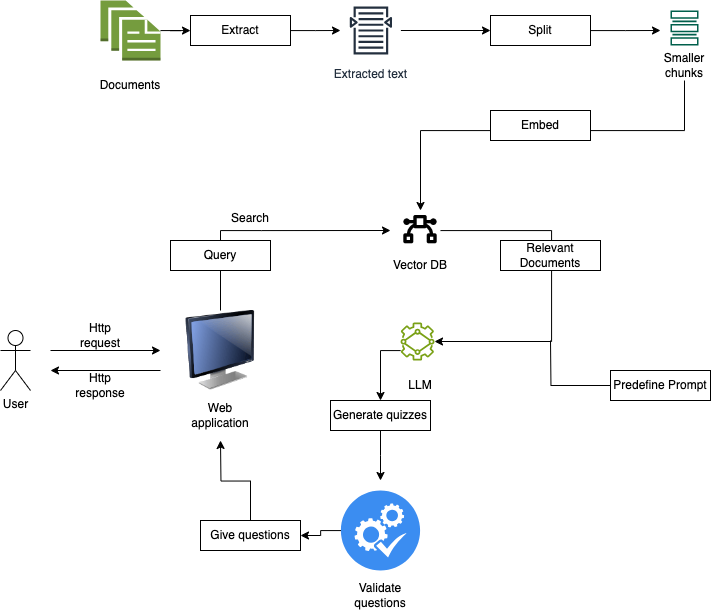

The diagram above was exported from draw.io. Its source (the exported page's mxGraphModel, read from the mxfile embedded in the PNG):
<mxGraphModel dx="1098" dy="1783" grid="1" gridSize="10" guides="1" tooltips="1" connect="1" arrows="1" fold="1" page="1" pageScale="1" pageWidth="827" pageHeight="1169" math="0" shadow="0">
  <root>
    <mxCell id="0" />
    <mxCell id="1" parent="0" />
    <mxCell id="kHFWY-4QHkdwmGaJWlgz-1" value="User" style="shape=umlActor;verticalLabelPosition=bottom;verticalAlign=top;html=1;outlineConnect=0;" vertex="1" parent="1">
      <mxGeometry x="150" y="200" width="30" height="60" as="geometry" />
    </mxCell>
    <mxCell id="kHFWY-4QHkdwmGaJWlgz-3" value="" style="endArrow=classic;html=1;rounded=0;" edge="1" parent="1">
      <mxGeometry width="50" height="50" relative="1" as="geometry">
        <mxPoint x="200" y="220" as="sourcePoint" />
        <mxPoint x="310" y="220" as="targetPoint" />
      </mxGeometry>
    </mxCell>
    <mxCell id="kHFWY-4QHkdwmGaJWlgz-4" value="" style="endArrow=classic;html=1;rounded=0;" edge="1" parent="1">
      <mxGeometry width="50" height="50" relative="1" as="geometry">
        <mxPoint x="310" y="240" as="sourcePoint" />
        <mxPoint x="200" y="240" as="targetPoint" />
      </mxGeometry>
    </mxCell>
    <mxCell id="kHFWY-4QHkdwmGaJWlgz-5" value="Http request" style="text;html=1;align=center;verticalAlign=middle;whiteSpace=wrap;rounded=0;" vertex="1" parent="1">
      <mxGeometry x="220" y="190" width="60" height="30" as="geometry" />
    </mxCell>
    <mxCell id="kHFWY-4QHkdwmGaJWlgz-6" value="Http response" style="text;html=1;align=center;verticalAlign=middle;whiteSpace=wrap;rounded=0;" vertex="1" parent="1">
      <mxGeometry x="220" y="240" width="60" height="30" as="geometry" />
    </mxCell>
    <mxCell id="kHFWY-4QHkdwmGaJWlgz-16" style="edgeStyle=orthogonalEdgeStyle;rounded=0;orthogonalLoop=1;jettySize=auto;html=1;" edge="1" parent="1" source="kHFWY-4QHkdwmGaJWlgz-7" target="kHFWY-4QHkdwmGaJWlgz-13">
      <mxGeometry relative="1" as="geometry">
        <mxPoint x="610" y="220" as="targetPoint" />
        <Array as="points">
          <mxPoint x="701" y="100" />
          <mxPoint x="701" y="211" />
        </Array>
      </mxGeometry>
    </mxCell>
    <mxCell id="kHFWY-4QHkdwmGaJWlgz-7" value="" style="shape=image;html=1;verticalAlign=top;verticalLabelPosition=bottom;labelBackgroundColor=#ffffff;imageAspect=0;aspect=fixed;image=https://cdn2.iconfinder.com/data/icons/boxicons-regular-vol-3/24/bx-vector-128.png" vertex="1" parent="1">
      <mxGeometry x="550" y="80" width="40" height="40" as="geometry" />
    </mxCell>
    <mxCell id="kHFWY-4QHkdwmGaJWlgz-11" style="edgeStyle=orthogonalEdgeStyle;rounded=0;orthogonalLoop=1;jettySize=auto;html=1;" edge="1" parent="1" source="kHFWY-4QHkdwmGaJWlgz-8">
      <mxGeometry relative="1" as="geometry">
        <mxPoint x="540" y="100" as="targetPoint" />
        <Array as="points">
          <mxPoint x="370" y="100" />
          <mxPoint x="411" y="100" />
        </Array>
      </mxGeometry>
    </mxCell>
    <mxCell id="kHFWY-4QHkdwmGaJWlgz-8" value="" style="image;html=1;image=img/lib/clip_art/computers/Monitor_128x128.png" vertex="1" parent="1">
      <mxGeometry x="330" y="180" width="80" height="80" as="geometry" />
    </mxCell>
    <mxCell id="kHFWY-4QHkdwmGaJWlgz-9" value="Web application" style="text;html=1;align=center;verticalAlign=middle;whiteSpace=wrap;rounded=0;" vertex="1" parent="1">
      <mxGeometry x="340" y="270" width="60" height="30" as="geometry" />
    </mxCell>
    <mxCell id="kHFWY-4QHkdwmGaJWlgz-10" value="Vector DB" style="text;html=1;align=center;verticalAlign=middle;whiteSpace=wrap;rounded=0;" vertex="1" parent="1">
      <mxGeometry x="540" y="120" width="60" height="30" as="geometry" />
    </mxCell>
    <mxCell id="kHFWY-4QHkdwmGaJWlgz-12" value="Search" style="text;html=1;align=center;verticalAlign=middle;whiteSpace=wrap;rounded=0;" vertex="1" parent="1">
      <mxGeometry x="370" y="73" width="60" height="30" as="geometry" />
    </mxCell>
    <mxCell id="kHFWY-4QHkdwmGaJWlgz-21" style="edgeStyle=orthogonalEdgeStyle;rounded=0;orthogonalLoop=1;jettySize=auto;html=1;" edge="1" parent="1" source="kHFWY-4QHkdwmGaJWlgz-22">
      <mxGeometry relative="1" as="geometry">
        <mxPoint x="530" y="350" as="targetPoint" />
      </mxGeometry>
    </mxCell>
    <mxCell id="kHFWY-4QHkdwmGaJWlgz-13" value="" style="sketch=0;outlineConnect=0;fontColor=#232F3E;gradientColor=none;fillColor=#7AA116;strokeColor=none;dashed=0;verticalLabelPosition=bottom;verticalAlign=top;align=center;html=1;fontSize=12;fontStyle=0;aspect=fixed;pointerEvents=1;shape=mxgraph.aws4.backup_virtual_machine_monitor;" vertex="1" parent="1">
      <mxGeometry x="550" y="192" width="34.1" height="38" as="geometry" />
    </mxCell>
    <mxCell id="kHFWY-4QHkdwmGaJWlgz-14" value="LLM" style="text;html=1;align=center;verticalAlign=middle;whiteSpace=wrap;rounded=0;" vertex="1" parent="1">
      <mxGeometry x="540" y="240" width="60" height="30" as="geometry" />
    </mxCell>
    <mxCell id="kHFWY-4QHkdwmGaJWlgz-15" value="Query" style="rounded=0;whiteSpace=wrap;html=1;" vertex="1" parent="1">
      <mxGeometry x="320" y="110" width="100" height="30" as="geometry" />
    </mxCell>
    <mxCell id="kHFWY-4QHkdwmGaJWlgz-17" value="Relevant Documents" style="rounded=0;whiteSpace=wrap;html=1;" vertex="1" parent="1">
      <mxGeometry x="650" y="110" width="100" height="30" as="geometry" />
    </mxCell>
    <mxCell id="kHFWY-4QHkdwmGaJWlgz-19" style="edgeStyle=orthogonalEdgeStyle;rounded=0;orthogonalLoop=1;jettySize=auto;html=1;strokeColor=none;endArrow=none;endFill=0;" edge="1" parent="1" source="kHFWY-4QHkdwmGaJWlgz-18">
      <mxGeometry relative="1" as="geometry">
        <mxPoint x="700" y="220" as="targetPoint" />
      </mxGeometry>
    </mxCell>
    <mxCell id="kHFWY-4QHkdwmGaJWlgz-20" style="edgeStyle=orthogonalEdgeStyle;rounded=0;orthogonalLoop=1;jettySize=auto;html=1;endArrow=none;endFill=0;" edge="1" parent="1" source="kHFWY-4QHkdwmGaJWlgz-18">
      <mxGeometry relative="1" as="geometry">
        <mxPoint x="700" y="210" as="targetPoint" />
      </mxGeometry>
    </mxCell>
    <mxCell id="kHFWY-4QHkdwmGaJWlgz-18" value="Predefine Prompt" style="rounded=0;whiteSpace=wrap;html=1;" vertex="1" parent="1">
      <mxGeometry x="760" y="240" width="100" height="30" as="geometry" />
    </mxCell>
    <mxCell id="kHFWY-4QHkdwmGaJWlgz-23" value="" style="edgeStyle=orthogonalEdgeStyle;rounded=0;orthogonalLoop=1;jettySize=auto;html=1;" edge="1" parent="1" source="kHFWY-4QHkdwmGaJWlgz-13" target="kHFWY-4QHkdwmGaJWlgz-22">
      <mxGeometry relative="1" as="geometry">
        <mxPoint x="530" y="350" as="targetPoint" />
        <mxPoint x="550" y="211" as="sourcePoint" />
        <Array as="points">
          <mxPoint x="530" y="220" />
        </Array>
      </mxGeometry>
    </mxCell>
    <mxCell id="kHFWY-4QHkdwmGaJWlgz-22" value="Generate quizzes" style="rounded=0;whiteSpace=wrap;html=1;" vertex="1" parent="1">
      <mxGeometry x="480" y="270" width="100" height="30" as="geometry" />
    </mxCell>
    <mxCell id="kHFWY-4QHkdwmGaJWlgz-26" style="edgeStyle=orthogonalEdgeStyle;rounded=0;orthogonalLoop=1;jettySize=auto;html=1;" edge="1" parent="1" source="kHFWY-4QHkdwmGaJWlgz-27">
      <mxGeometry relative="1" as="geometry">
        <mxPoint x="370" y="310" as="targetPoint" />
      </mxGeometry>
    </mxCell>
    <mxCell id="kHFWY-4QHkdwmGaJWlgz-24" value="" style="sketch=0;html=1;aspect=fixed;strokeColor=none;shadow=0;fillColor=#3B8DF1;verticalAlign=top;labelPosition=center;verticalLabelPosition=bottom;shape=mxgraph.gcp2.systems_check" vertex="1" parent="1">
      <mxGeometry x="490.4" y="360" width="79.2" height="80" as="geometry" />
    </mxCell>
    <mxCell id="kHFWY-4QHkdwmGaJWlgz-25" value="Validate questions" style="text;html=1;align=center;verticalAlign=middle;whiteSpace=wrap;rounded=0;" vertex="1" parent="1">
      <mxGeometry x="500" y="450" width="60" height="30" as="geometry" />
    </mxCell>
    <mxCell id="kHFWY-4QHkdwmGaJWlgz-28" value="" style="edgeStyle=orthogonalEdgeStyle;rounded=0;orthogonalLoop=1;jettySize=auto;html=1;" edge="1" parent="1" source="kHFWY-4QHkdwmGaJWlgz-24" target="kHFWY-4QHkdwmGaJWlgz-27">
      <mxGeometry relative="1" as="geometry">
        <mxPoint x="370" y="310" as="targetPoint" />
        <mxPoint x="490" y="400" as="sourcePoint" />
      </mxGeometry>
    </mxCell>
    <mxCell id="kHFWY-4QHkdwmGaJWlgz-27" value="Give questions" style="rounded=0;whiteSpace=wrap;html=1;" vertex="1" parent="1">
      <mxGeometry x="350" y="390" width="100" height="30" as="geometry" />
    </mxCell>
    <mxCell id="kHFWY-4QHkdwmGaJWlgz-35" style="edgeStyle=orthogonalEdgeStyle;rounded=0;orthogonalLoop=1;jettySize=auto;html=1;" edge="1" parent="1" source="kHFWY-4QHkdwmGaJWlgz-32">
      <mxGeometry relative="1" as="geometry">
        <mxPoint x="490" y="-100" as="targetPoint" />
      </mxGeometry>
    </mxCell>
    <mxCell id="kHFWY-4QHkdwmGaJWlgz-29" value="" style="outlineConnect=0;dashed=0;verticalLabelPosition=bottom;verticalAlign=top;align=center;html=1;shape=mxgraph.aws3.documents;fillColor=#759C3E;gradientColor=none;" vertex="1" parent="1">
      <mxGeometry x="250" y="-130" width="60" height="60" as="geometry" />
    </mxCell>
    <mxCell id="kHFWY-4QHkdwmGaJWlgz-30" value="Documents" style="text;html=1;align=center;verticalAlign=middle;whiteSpace=wrap;rounded=0;" vertex="1" parent="1">
      <mxGeometry x="250" y="-60" width="60" height="30" as="geometry" />
    </mxCell>
    <mxCell id="kHFWY-4QHkdwmGaJWlgz-37" value="" style="edgeStyle=orthogonalEdgeStyle;rounded=0;orthogonalLoop=1;jettySize=auto;html=1;" edge="1" parent="1" source="kHFWY-4QHkdwmGaJWlgz-29" target="kHFWY-4QHkdwmGaJWlgz-32">
      <mxGeometry relative="1" as="geometry">
        <mxPoint x="490" y="-100" as="targetPoint" />
        <mxPoint x="310" y="-100" as="sourcePoint" />
      </mxGeometry>
    </mxCell>
    <mxCell id="kHFWY-4QHkdwmGaJWlgz-32" value="Extract" style="rounded=0;whiteSpace=wrap;html=1;" vertex="1" parent="1">
      <mxGeometry x="340" y="-115" width="100" height="30" as="geometry" />
    </mxCell>
    <mxCell id="kHFWY-4QHkdwmGaJWlgz-41" style="edgeStyle=orthogonalEdgeStyle;rounded=0;orthogonalLoop=1;jettySize=auto;html=1;" edge="1" parent="1" source="kHFWY-4QHkdwmGaJWlgz-33">
      <mxGeometry relative="1" as="geometry">
        <mxPoint x="810" y="-100" as="targetPoint" />
      </mxGeometry>
    </mxCell>
    <mxCell id="kHFWY-4QHkdwmGaJWlgz-38" value="Extracted text" style="sketch=0;outlineConnect=0;fontColor=#232F3E;gradientColor=none;strokeColor=#232F3E;fillColor=#ffffff;dashed=0;verticalLabelPosition=bottom;verticalAlign=top;align=center;html=1;fontSize=12;fontStyle=0;aspect=fixed;shape=mxgraph.aws4.resourceIcon;resIcon=mxgraph.aws4.search_documents;" vertex="1" parent="1">
      <mxGeometry x="490.4" y="-130" width="60" height="60" as="geometry" />
    </mxCell>
    <mxCell id="kHFWY-4QHkdwmGaJWlgz-40" value="" style="sketch=0;pointerEvents=1;shadow=0;dashed=0;html=1;strokeColor=none;fillColor=#005F4B;labelPosition=center;verticalLabelPosition=bottom;verticalAlign=top;align=center;outlineConnect=0;shape=mxgraph.veeam2.datastore_empty;" vertex="1" parent="1">
      <mxGeometry x="820" y="-120" width="28.000000000000004" height="35" as="geometry" />
    </mxCell>
    <mxCell id="kHFWY-4QHkdwmGaJWlgz-44" style="edgeStyle=orthogonalEdgeStyle;rounded=0;orthogonalLoop=1;jettySize=auto;html=1;entryX=0.5;entryY=0;entryDx=0;entryDy=0;" edge="1" parent="1" source="kHFWY-4QHkdwmGaJWlgz-34" target="kHFWY-4QHkdwmGaJWlgz-7">
      <mxGeometry relative="1" as="geometry">
        <Array as="points">
          <mxPoint x="570" />
        </Array>
      </mxGeometry>
    </mxCell>
    <mxCell id="kHFWY-4QHkdwmGaJWlgz-42" value="Smaller chunks" style="text;html=1;align=center;verticalAlign=middle;whiteSpace=wrap;rounded=0;" vertex="1" parent="1">
      <mxGeometry x="804" y="-80" width="60" height="30" as="geometry" />
    </mxCell>
    <mxCell id="kHFWY-4QHkdwmGaJWlgz-43" value="" style="edgeStyle=orthogonalEdgeStyle;rounded=0;orthogonalLoop=1;jettySize=auto;html=1;" edge="1" parent="1" source="kHFWY-4QHkdwmGaJWlgz-38" target="kHFWY-4QHkdwmGaJWlgz-33">
      <mxGeometry relative="1" as="geometry">
        <mxPoint x="810" y="-100" as="targetPoint" />
        <mxPoint x="550" y="-100" as="sourcePoint" />
      </mxGeometry>
    </mxCell>
    <mxCell id="kHFWY-4QHkdwmGaJWlgz-33" value="Split" style="rounded=0;whiteSpace=wrap;html=1;" vertex="1" parent="1">
      <mxGeometry x="640" y="-115" width="100" height="30" as="geometry" />
    </mxCell>
    <mxCell id="kHFWY-4QHkdwmGaJWlgz-45" value="" style="edgeStyle=orthogonalEdgeStyle;rounded=0;orthogonalLoop=1;jettySize=auto;html=1;entryX=0.5;entryY=0;entryDx=0;entryDy=0;" edge="1" parent="1" source="kHFWY-4QHkdwmGaJWlgz-42" target="kHFWY-4QHkdwmGaJWlgz-34">
      <mxGeometry relative="1" as="geometry">
        <mxPoint x="834" y="-50" as="sourcePoint" />
        <mxPoint x="570" y="80" as="targetPoint" />
        <Array as="points">
          <mxPoint x="834" />
        </Array>
      </mxGeometry>
    </mxCell>
    <mxCell id="kHFWY-4QHkdwmGaJWlgz-34" value="Embed" style="rounded=0;whiteSpace=wrap;html=1;" vertex="1" parent="1">
      <mxGeometry x="640" y="-20" width="100" height="30" as="geometry" />
    </mxCell>
  </root>
</mxGraphModel>